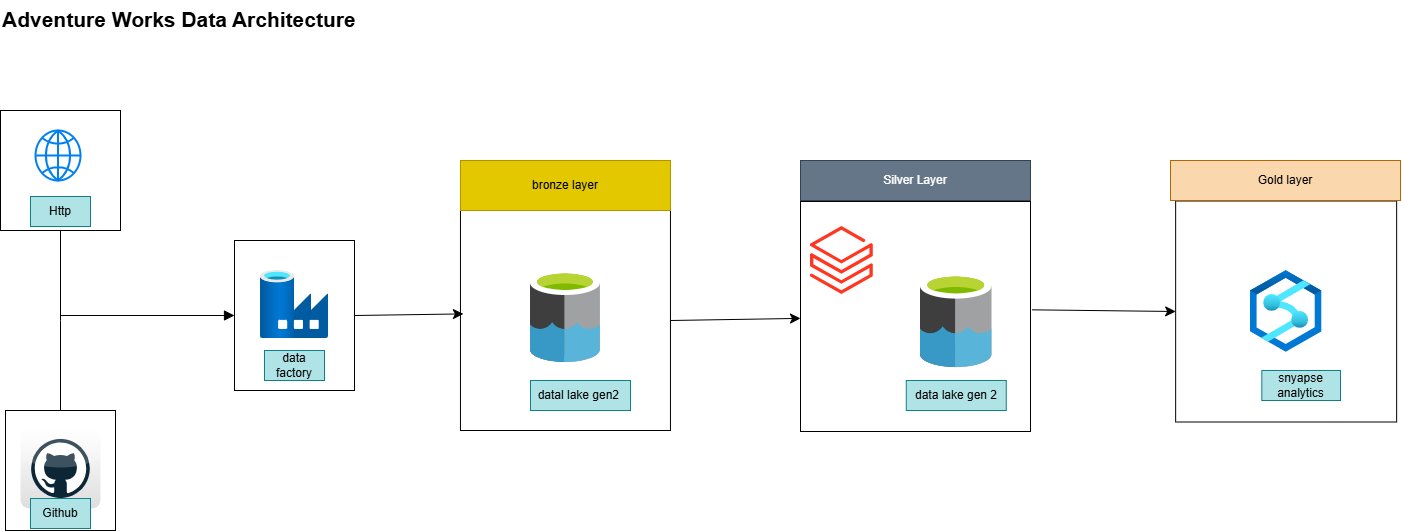

The diagram above was exported from draw.io. Its source (the exported page's mxGraphModel, read from the mxfile embedded in the PNG):
<mxGraphModel dx="1303" dy="1145" grid="1" gridSize="10" guides="1" tooltips="1" connect="1" arrows="1" fold="1" page="0" pageScale="1" pageWidth="850" pageHeight="1100" background="none" math="0" shadow="0">
  <root>
    <mxCell id="0" />
    <mxCell id="1" parent="0" />
    <mxCell id="PO8f8trSUQwiUpvT5b2f-1" value="" style="image;aspect=fixed;html=1;points=[];align=center;fontSize=12;image=img/lib/azure2/databases/Data_Factory.svg;" parent="1" vertex="1">
      <mxGeometry x="320" y="200" width="68" height="68" as="geometry" />
    </mxCell>
    <mxCell id="PO8f8trSUQwiUpvT5b2f-2" value="" style="dashed=0;outlineConnect=0;html=1;align=center;labelPosition=center;verticalLabelPosition=bottom;verticalAlign=top;shape=mxgraph.webicons.github;gradientColor=#DFDEDE" parent="1" vertex="1">
      <mxGeometry x="80" y="358" width="80" height="80" as="geometry" />
    </mxCell>
    <mxCell id="PO8f8trSUQwiUpvT5b2f-3" value="" style="image;aspect=fixed;html=1;points=[];align=center;fontSize=12;image=img/lib/azure2/analytics/Azure_Databricks.svg;imageBackground=none;" parent="1" vertex="1">
      <mxGeometry x="870" y="156" width="62.8" height="68" as="geometry" />
    </mxCell>
    <mxCell id="JBOUR-8esJb8G5yfjKvq-1" value="" style="html=1;verticalLabelPosition=bottom;align=center;labelBackgroundColor=#ffffff;verticalAlign=top;strokeWidth=2;strokeColor=#0080F0;shadow=0;dashed=0;shape=mxgraph.ios7.icons.globe;" vertex="1" parent="1">
      <mxGeometry x="95" y="190" width="50" as="geometry" />
    </mxCell>
    <mxCell id="JBOUR-8esJb8G5yfjKvq-2" value="" style="image;sketch=0;aspect=fixed;html=1;points=[];align=center;fontSize=12;image=img/lib/mscae/Data_Lake.svg;" vertex="1" parent="1">
      <mxGeometry x="590" y="200" width="69.92" height="92" as="geometry" />
    </mxCell>
    <mxCell id="JBOUR-8esJb8G5yfjKvq-3" value="" style="image;sketch=0;aspect=fixed;html=1;points=[];align=center;fontSize=12;image=img/lib/mscae/Data_Lake.svg;" vertex="1" parent="1">
      <mxGeometry x="980" y="203" width="71.52" height="94.11" as="geometry" />
    </mxCell>
    <mxCell id="JBOUR-8esJb8G5yfjKvq-4" value="" style="image;aspect=fixed;html=1;points=[];align=center;fontSize=12;image=img/lib/azure2/analytics/Azure_Synapse_Analytics.svg;" vertex="1" parent="1">
      <mxGeometry x="1310" y="200" width="71.3" height="82" as="geometry" />
    </mxCell>
    <mxCell id="JBOUR-8esJb8G5yfjKvq-13" style="rounded=0;orthogonalLoop=1;jettySize=auto;html=1;exitX=0.5;exitY=0;exitDx=0;exitDy=0;fontSize=12;endArrow=none;startFill=0;" edge="1" parent="1" source="JBOUR-8esJb8G5yfjKvq-8">
      <mxGeometry relative="1" as="geometry">
        <mxPoint x="120" y="250" as="targetPoint" />
      </mxGeometry>
    </mxCell>
    <mxCell id="JBOUR-8esJb8G5yfjKvq-8" value="" style="rounded=0;whiteSpace=wrap;html=1;fillColor=none;" vertex="1" parent="1">
      <mxGeometry x="65" y="340" width="110" height="120" as="geometry" />
    </mxCell>
    <mxCell id="JBOUR-8esJb8G5yfjKvq-12" style="edgeStyle=none;curved=1;rounded=0;orthogonalLoop=1;jettySize=auto;html=1;exitX=0.5;exitY=1;exitDx=0;exitDy=0;fontSize=12;startSize=8;endSize=8;endArrow=none;startFill=0;" edge="1" parent="1" source="JBOUR-8esJb8G5yfjKvq-10">
      <mxGeometry relative="1" as="geometry">
        <mxPoint x="120" y="250" as="targetPoint" />
      </mxGeometry>
    </mxCell>
    <mxCell id="JBOUR-8esJb8G5yfjKvq-10" value="" style="rounded=0;whiteSpace=wrap;html=1;fillColor=none;" vertex="1" parent="1">
      <mxGeometry x="60" y="40" width="120" height="120" as="geometry" />
    </mxCell>
    <mxCell id="JBOUR-8esJb8G5yfjKvq-11" value="" style="html=1;verticalLabelPosition=bottom;align=center;labelBackgroundColor=#ffffff;verticalAlign=top;strokeWidth=2;strokeColor=#0080F0;shadow=0;dashed=0;shape=mxgraph.ios7.icons.globe;" vertex="1" parent="1">
      <mxGeometry x="95" y="60" width="45" height="50" as="geometry" />
    </mxCell>
    <mxCell id="JBOUR-8esJb8G5yfjKvq-15" style="rounded=0;orthogonalLoop=1;jettySize=auto;html=1;exitX=0;exitY=0.5;exitDx=0;exitDy=0;fontSize=12;startSize=8;endSize=8;endArrow=none;endFill=1;startArrow=block;startFill=1;" edge="1" parent="1" source="JBOUR-8esJb8G5yfjKvq-14">
      <mxGeometry relative="1" as="geometry">
        <mxPoint x="120" y="245" as="targetPoint" />
      </mxGeometry>
    </mxCell>
    <mxCell id="JBOUR-8esJb8G5yfjKvq-20" style="edgeStyle=none;curved=1;rounded=0;orthogonalLoop=1;jettySize=auto;html=1;exitX=1;exitY=0.5;exitDx=0;exitDy=0;entryX=0.014;entryY=0.47;entryDx=0;entryDy=0;fontSize=12;startSize=8;endSize=8;entryPerimeter=0;" edge="1" parent="1" source="JBOUR-8esJb8G5yfjKvq-14" target="JBOUR-8esJb8G5yfjKvq-16">
      <mxGeometry relative="1" as="geometry" />
    </mxCell>
    <mxCell id="JBOUR-8esJb8G5yfjKvq-14" value="" style="rounded=0;whiteSpace=wrap;html=1;fillColor=none;" vertex="1" parent="1">
      <mxGeometry x="294" y="170" width="120" height="150" as="geometry" />
    </mxCell>
    <mxCell id="JBOUR-8esJb8G5yfjKvq-21" style="edgeStyle=none;curved=1;rounded=0;orthogonalLoop=1;jettySize=auto;html=1;exitX=1;exitY=0.5;exitDx=0;exitDy=0;fontSize=12;startSize=8;endSize=8;" edge="1" parent="1" source="JBOUR-8esJb8G5yfjKvq-16" target="JBOUR-8esJb8G5yfjKvq-18">
      <mxGeometry relative="1" as="geometry" />
    </mxCell>
    <mxCell id="JBOUR-8esJb8G5yfjKvq-16" value="" style="rounded=0;whiteSpace=wrap;html=1;fillColor=none;" vertex="1" parent="1">
      <mxGeometry x="519.96" y="140" width="210" height="220" as="geometry" />
    </mxCell>
    <mxCell id="JBOUR-8esJb8G5yfjKvq-18" value="" style="rounded=0;whiteSpace=wrap;html=1;fillColor=none;fillStyle=auto;" vertex="1" parent="1">
      <mxGeometry x="860" y="131" width="230" height="230" as="geometry" />
    </mxCell>
    <mxCell id="JBOUR-8esJb8G5yfjKvq-19" value="" style="whiteSpace=wrap;html=1;aspect=fixed;fillColor=none;" vertex="1" parent="1">
      <mxGeometry x="1235.15" y="130.5" width="221" height="221" as="geometry" />
    </mxCell>
    <mxCell id="JBOUR-8esJb8G5yfjKvq-22" style="edgeStyle=none;curved=1;rounded=0;orthogonalLoop=1;jettySize=auto;html=1;exitX=1.007;exitY=0.471;exitDx=0;exitDy=0;entryX=0;entryY=0.5;entryDx=0;entryDy=0;fontSize=12;startSize=8;endSize=8;exitPerimeter=0;" edge="1" parent="1" source="JBOUR-8esJb8G5yfjKvq-18" target="JBOUR-8esJb8G5yfjKvq-19">
      <mxGeometry relative="1" as="geometry" />
    </mxCell>
    <mxCell id="JBOUR-8esJb8G5yfjKvq-24" value="Http" style="text;html=1;align=center;verticalAlign=middle;whiteSpace=wrap;rounded=0;fillColor=#b0e3e6;strokeColor=#0e8088;" vertex="1" parent="1">
      <mxGeometry x="90" y="126" width="60" height="30" as="geometry" />
    </mxCell>
    <mxCell id="JBOUR-8esJb8G5yfjKvq-25" value="Github" style="text;html=1;align=center;verticalAlign=middle;whiteSpace=wrap;rounded=0;fillColor=#b0e3e6;strokeColor=#0e8088;" vertex="1" parent="1">
      <mxGeometry x="90" y="428" width="60" height="30" as="geometry" />
    </mxCell>
    <mxCell id="JBOUR-8esJb8G5yfjKvq-26" value="data factory" style="text;html=1;align=center;verticalAlign=middle;whiteSpace=wrap;rounded=0;fillColor=#b0e3e6;strokeColor=#0e8088;" vertex="1" parent="1">
      <mxGeometry x="324" y="280" width="60" height="30" as="geometry" />
    </mxCell>
    <mxCell id="JBOUR-8esJb8G5yfjKvq-27" value="datal lake gen2&amp;nbsp;" style="text;html=1;align=center;verticalAlign=middle;whiteSpace=wrap;rounded=0;fillColor=#b0e3e6;strokeColor=#0e8088;" vertex="1" parent="1">
      <mxGeometry x="590" y="310" width="100" height="30" as="geometry" />
    </mxCell>
    <mxCell id="JBOUR-8esJb8G5yfjKvq-28" value="data lake gen 2" style="text;html=1;align=center;verticalAlign=middle;whiteSpace=wrap;rounded=0;fillColor=#b0e3e6;strokeColor=#0e8088;" vertex="1" parent="1">
      <mxGeometry x="965.76" y="310" width="100" height="30" as="geometry" />
    </mxCell>
    <mxCell id="JBOUR-8esJb8G5yfjKvq-29" value="snyapse analytics" style="text;html=1;align=center;verticalAlign=middle;whiteSpace=wrap;rounded=0;fillColor=#b0e3e6;strokeColor=#0e8088;" vertex="1" parent="1">
      <mxGeometry x="1321.3" y="300" width="78.7" height="30" as="geometry" />
    </mxCell>
    <mxCell id="JBOUR-8esJb8G5yfjKvq-30" value="bronze layer" style="rounded=0;whiteSpace=wrap;html=1;fillColor=#e3c800;fontColor=#000000;strokeColor=#B09500;" vertex="1" parent="1">
      <mxGeometry x="520" y="90" width="210" height="50" as="geometry" />
    </mxCell>
    <mxCell id="JBOUR-8esJb8G5yfjKvq-31" value="Silver Layer" style="rounded=0;whiteSpace=wrap;html=1;fillColor=#647687;fontColor=#ffffff;strokeColor=#314354;" vertex="1" parent="1">
      <mxGeometry x="860" y="90" width="230" height="40" as="geometry" />
    </mxCell>
    <mxCell id="JBOUR-8esJb8G5yfjKvq-32" value="Gold layer" style="rounded=0;whiteSpace=wrap;html=1;fillColor=#fad7ac;strokeColor=#b46504;" vertex="1" parent="1">
      <mxGeometry x="1230" y="90" width="230" height="40" as="geometry" />
    </mxCell>
    <mxCell id="JBOUR-8esJb8G5yfjKvq-33" value="Adventure Works Data Architecture" style="text;html=1;whiteSpace=wrap;overflow=hidden;rounded=0;fontSize=21;fontStyle=1" vertex="1" parent="1">
      <mxGeometry x="60" y="-70" width="380" height="60" as="geometry" />
    </mxCell>
  </root>
</mxGraphModel>